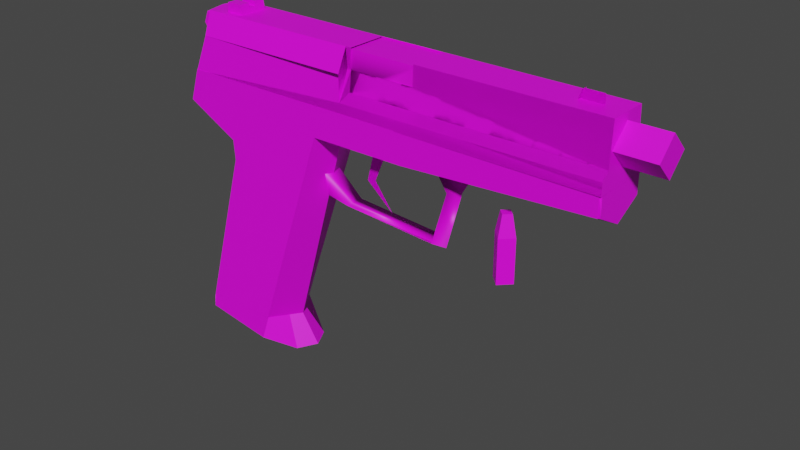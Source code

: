 # Source: USP.blend  (saved by Blender 3.5.10; exported with 4.5.12 LTS)
import bpy
from mathutils import Matrix  # noqa: F401  (used for matrix-valued properties, if any)

bpy.ops.wm.read_factory_settings(use_empty=True)
scene = bpy.context.scene
scene.name = 'Scene'

# ---- collections
col_collection = bpy.data.collections.new('Collection'); scene.collection.children.link(col_collection)

# ---- images (referenced by path relative to the original .blend; pixels are not part of the script)
import os
ASSET_DIR = os.environ.get("B2B_ASSET_DIR", "")  # directory of the original .blend (textures are referenced by path, not embedded)
HERE = os.path.dirname(os.path.abspath(__file__))  # packed textures are extracted next to this script under _unpacked/

def load_image(name, relpath, width, height, colorspace="sRGB"):
    """Load a texture the original file referenced (path relative to the .blend, or extracted next to this script)."""
    p = next((c for c in (os.path.join(HERE, relpath), os.path.join(ASSET_DIR, relpath)) if relpath and os.path.exists(c)), "")
    if p:
        img = bpy.data.images.load(p, check_existing=True)
        img.name = name
    else:  # same state as the original file: an image datablock whose file is absent (Cycles renders it pink)
        img = bpy.data.images.new(name, width, height)
        img.source = "FILE"
        img.filepath = "//" + (relpath or name)
    img.colorspace_settings.name = colorspace
    return img
img_usp_text_jpg_001 = load_image('USP_Text.jpg.001', 'USP_Text.jpg', 1024, 1024, 'sRGB')
img_9mm_jpg = load_image('9mm.jpg', '9mm.jpg', 1024, 1024, 'sRGB')
img_usp_mag_text_jpg_001 = load_image('USP_mag_Text.jpg.001', 'USP_mag_Text.jpg', 1024, 1024, 'sRGB')

# ---- materials (node trees are filled in below, after node groups)
mat_material_020 = bpy.data.materials.new('Material.020')
mat_material_020.use_transparent_shadow = False
mat_material_020.roughness = 0.5
mat_material_019 = bpy.data.materials.new('Material.019')
mat_material_019.use_transparent_shadow = False
mat_material_019.roughness = 0.5
mat_material_026 = bpy.data.materials.new('Material.026')
mat_material_026.use_transparent_shadow = False
mat_material_026.roughness = 0.5
mat_material_027 = bpy.data.materials.new('Material.027')
mat_material_027.use_transparent_shadow = False
mat_material_027.roughness = 0.5

# ---- material node trees
mat_material_020.use_nodes = True; mat_material_020.node_tree.nodes.clear()
_N = mat_material_020.node_tree.nodes; _L = mat_material_020.node_tree.links
n0 = _N.new('ShaderNodeBsdfPrincipled'); n0.name = 'Principled BSDF'; n0.location = (10, 300)
n0.distribution = 'GGX'
n0.subsurface_method = 'RANDOM_WALK_SKIN'
n0.inputs[3].default_value = 1.45
n0.inputs[27].default_value = (0.0, 0.0, 0.0, 1.0)
n0.inputs[28].default_value = 1.0
n1 = _N.new('ShaderNodeOutputMaterial'); n1.name = 'Material Output'; n1.location = (300, 300)
n2 = _N.new('ShaderNodeNormalMap'); n2.name = 'Normal Map'; n2.location = (-300, -300)
n2.label = 'Normal/Map'
n2.inputs[0].default_value = 0.0
n3 = _N.new('ShaderNodeTexImage'); n3.name = 'Image Texture'; n3.location = (-300, 600)
n3.image = img_usp_text_jpg_001
_L.new(n0.outputs[0], n1.inputs[0])
_L.new(n2.outputs[0], n0.inputs[5])
_L.new(n3.outputs[0], n0.inputs[0])
n1.is_active_output = True
mat_material_019.use_nodes = True; mat_material_019.node_tree.nodes.clear()
_N = mat_material_019.node_tree.nodes; _L = mat_material_019.node_tree.links
n0 = _N.new('ShaderNodeBsdfPrincipled'); n0.name = 'Principled BSDF'; n0.location = (10, 300)
n0.distribution = 'GGX'
n0.subsurface_method = 'RANDOM_WALK_SKIN'
n0.inputs[3].default_value = 1.45
n0.inputs[27].default_value = (0.0, 0.0, 0.0, 1.0)
n0.inputs[28].default_value = 1.0
n1 = _N.new('ShaderNodeOutputMaterial'); n1.name = 'Material Output'; n1.location = (300, 300)
n2 = _N.new('ShaderNodeNormalMap'); n2.name = 'Normal Map'; n2.location = (-300, -300)
n2.label = 'Normal/Map'
n2.inputs[0].default_value = 0.0
n3 = _N.new('ShaderNodeTexImage'); n3.name = 'Image Texture'; n3.location = (-300, 600)
n3.image = img_9mm_jpg
_L.new(n0.outputs[0], n1.inputs[0])
_L.new(n2.outputs[0], n0.inputs[5])
_L.new(n3.outputs[0], n0.inputs[0])
n1.is_active_output = True
mat_material_026.use_nodes = True; mat_material_026.node_tree.nodes.clear()
_N = mat_material_026.node_tree.nodes; _L = mat_material_026.node_tree.links
n0 = _N.new('ShaderNodeBsdfPrincipled'); n0.name = 'Principled BSDF'; n0.location = (10, 300)
n0.distribution = 'GGX'
n0.subsurface_method = 'RANDOM_WALK_SKIN'
n0.inputs[3].default_value = 1.45
n0.inputs[27].default_value = (0.0, 0.0, 0.0, 1.0)
n0.inputs[28].default_value = 1.0
n1 = _N.new('ShaderNodeOutputMaterial'); n1.name = 'Material Output'; n1.location = (300, 300)
n2 = _N.new('ShaderNodeNormalMap'); n2.name = 'Normal Map'; n2.location = (-300, -300)
n2.label = 'Normal/Map'
n2.inputs[0].default_value = 0.0
n3 = _N.new('ShaderNodeTexImage'); n3.name = 'Image Texture'; n3.location = (-300, 600)
n3.image = img_usp_text_jpg_001
_L.new(n0.outputs[0], n1.inputs[0])
_L.new(n2.outputs[0], n0.inputs[5])
_L.new(n3.outputs[0], n0.inputs[0])
n1.is_active_output = True
mat_material_027.use_nodes = True; mat_material_027.node_tree.nodes.clear()
_N = mat_material_027.node_tree.nodes; _L = mat_material_027.node_tree.links
n0 = _N.new('ShaderNodeBsdfPrincipled'); n0.name = 'Principled BSDF'; n0.location = (10, 300)
n0.distribution = 'GGX'
n0.subsurface_method = 'RANDOM_WALK_SKIN'
n0.inputs[3].default_value = 1.45
n0.inputs[27].default_value = (0.0, 0.0, 0.0, 1.0)
n0.inputs[28].default_value = 1.0
n1 = _N.new('ShaderNodeOutputMaterial'); n1.name = 'Material Output'; n1.location = (300, 300)
n2 = _N.new('ShaderNodeNormalMap'); n2.name = 'Normal Map'; n2.location = (-300, -300)
n2.label = 'Normal/Map'
n2.inputs[0].default_value = 0.0
n3 = _N.new('ShaderNodeTexImage'); n3.name = 'Image Texture'; n3.location = (-300, 600)
n3.image = img_usp_mag_text_jpg_001
_L.new(n0.outputs[0], n1.inputs[0])
_L.new(n2.outputs[0], n0.inputs[5])
_L.new(n3.outputs[0], n0.inputs[0])
n1.is_active_output = True

# ---- world
world_world = bpy.data.worlds.new('World'); scene.world = world_world
world_world.use_nodes = True; world_world.node_tree.nodes.clear()
_N = world_world.node_tree.nodes; _L = world_world.node_tree.links
n0 = _N.new('ShaderNodeOutputWorld'); n0.name = 'World Output'; n0.location = (300, 300)
n1 = _N.new('ShaderNodeBackground'); n1.name = 'Background'; n1.location = (10, 300)
n1.inputs[0].default_value = (0.05088, 0.05088, 0.05088, 1.0)
_L.new(n1.outputs[0], n0.inputs[0])
n0.is_active_output = True
world_world.color = (0.05088, 0.05088, 0.05088)
world_world.use_sun_shadow = False
world_world.sun_shadow_jitter_overblur = 0.0

# ---- meshes
me_cube_001 = bpy.data.meshes.new('Cube.001')
me_cube_001.from_pydata([(-0.9044, -0.1265, -0.9862), (-0.7139, -0.1265, -0.209), (0.9343, -0.117, -0.03229), (0.9343, -0.1167, 0.04785), (-0.9221, 0.0, -0.6221), (-0.8024, 0.0, -0.209), (0.9343, 0.0, -0.0941), (-0.2629, -0.1265, -0.07811), (-0.1861, -0.1265, 0.04785), (-0.1861, 0.0, 0.04785), (-0.2415, 0.0, -0.1138), (-0.4538, -0.1265, 0.04785), (-0.4925, 0.0, -0.9855), (-0.5779, -0.1265, -0.9862), (-0.4538, 0.0, 0.04785), (-0.9425, -0.1265, -0.09038), (-1.009, 0.0, -0.9862), (0.175, 0.0, 0.04785), (-0.9747, 0.0, -0.1111), (0.1468, -0.1232, -0.07644), (-0.9256, 0.0, 0.04785), (-0.8964, -0.1277, 0.04797), (-0.5827, 0.0, -0.9862), (-0.7079, -0.1265, -0.2921), (-0.7838, 0.0, -0.2913), (0.175, -0.1233, 0.04785), (0.1375, 0.0, -0.1074), (-0.1829, -0.04093, -0.366), (0.2283, -0.04093, -0.3907), (-0.2016, 0.0, -0.393), (0.2657, 0.0, -0.4135), (0.2928, -0.04093, -0.1701), (0.3316, 0.0, -0.1705), (0.2396, -0.04093, -0.08876), (0.3721, 0.0, -0.1034), (-0.3021, -0.04093, -0.2591), (-0.3191, 0.0, -0.3756), (-0.9044, 0.0, -0.9862), (-1.009, 0.0, -0.9862), (-0.9126, -0.1265, -1.037), (-0.9995, 0.0, -1.037), (-0.9126, 0.0, -1.037), (0.1862, -0.07807, 0.1829), (1.101, -0.07807, 0.1829), (0.1862, 0.0, 0.1053), (0.1862, 0.0, 0.2606), (1.101, 0.0, 0.1053), (1.101, 0.0, 0.2606), (-0.1466, -0.09343, 0.04969), (-0.1099, -0.08059, 0.2844), (0.1863, -0.09054, 0.04969), (0.1863, -0.08039, 0.2829), (-0.1279, -0.08417, 0.1342), (-0.9044, 0.1265, -0.9862), (-0.7139, 0.1265, -0.209), (0.9343, 0.117, -0.03229), (0.9343, 0.1167, 0.04785), (-0.2629, 0.1265, -0.07811), (-0.1861, 0.1265, 0.04785), (-0.4538, 0.1265, 0.04785), (-0.5779, 0.1265, -0.9862), (-0.9425, 0.1265, -0.09038), (0.1468, 0.1232, -0.07644), (-0.8964, 0.1277, 0.04797), (-0.7079, 0.1265, -0.2921), (0.175, 0.1233, 0.04785), (-0.1829, 0.04093, -0.366), (0.2283, 0.04093, -0.3907), (0.2928, 0.04093, -0.1701), (0.2396, 0.04093, -0.08876), (-0.3021, 0.04093, -0.2591), (-0.9126, 0.1265, -1.037), (0.1862, 0.07807, 0.1829), (1.101, 0.07807, 0.1829), (-0.1466, 0.09343, 0.04969), (-0.1099, 0.08129, 0.2844), (0.1863, 0.09054, 0.04969), (0.1863, 0.08039, 0.2829), (-0.1279, 0.08417, 0.1342)], [], [(13, 7, 23, 0), (26, 6, 2, 19), (18, 5, 1, 15), (0, 23, 24, 4), (17, 9, 8, 25), (12, 10, 7, 13), (19, 25, 8, 7), (22, 12, 13), (9, 14, 11, 8), (1, 23, 7), (4, 16, 0), (20, 18, 15, 21), (21, 15, 1, 7, 8), (24, 23, 1, 5), (14, 20, 21, 11), (2, 3, 25, 19), (10, 26, 19, 7), (27, 29, 30, 28), (30, 32, 31, 28), (32, 34, 33, 31), (27, 35, 36, 29), (16, 0, 38), (38, 40, 39, 0), (39, 0, 37, 41), (39, 40, 41), (44, 46, 43, 42), (47, 45, 42, 43), (50, 51, 49, 52, 48), (51, 50, 76, 77), (60, 53, 64, 57), (26, 62, 55, 6), (18, 61, 54, 5), (53, 4, 24, 64), (17, 65, 58, 9), (12, 60, 57, 10), (62, 57, 58, 65), (22, 60, 12), (9, 58, 59, 14), (54, 57, 64), (4, 53, 16), (20, 63, 61, 18), (63, 58, 57, 54, 61), (24, 5, 54, 64), (14, 59, 63, 20), (55, 62, 65, 56), (10, 57, 62, 26), (66, 67, 30, 29), (30, 67, 68, 32), (32, 68, 69, 34), (66, 29, 36, 70), (16, 38, 53), (38, 53, 71, 40), (71, 41, 37, 53), (71, 41, 40), (44, 72, 73, 46), (47, 73, 72, 45), (76, 74, 78, 75, 77), (52, 48, 74, 78), (52, 49, 75, 78), (51, 77, 75, 49), (43, 46, 73, 47), (31, 33, 69, 68), (28, 31, 68, 67), (66, 27, 28, 30, 67), (35, 27, 66, 70)])
me_cube_001.polygons.foreach_set('use_smooth', [True] * 65)
_k = set([(0, 4), (0, 23), (1, 5), (1, 15), (1, 23), (2, 19), (4, 16), (4, 24), (4, 53), (5, 18), (5, 24), (5, 54), (6, 26), (7, 10), (7, 13), (7, 19), (8, 9), (8, 25), (10, 12), (10, 26), (10, 57), (12, 13), (12, 60), (15, 18), (15, 21), (18, 20), (18, 61), (19, 25), (19, 26), (20, 21), (20, 63), (23, 24), (24, 64), (26, 62), (27, 29), (29, 30), (29, 36), (29, 66), (30, 32), (31, 32), (32, 34), (32, 68), (38, 40), (39, 40), (40, 71), (42, 43), (43, 46), (43, 47), (44, 46), (45, 47), (46, 73), (47, 73), (49, 51), (49, 52), (49, 75), (50, 51), (51, 77), (53, 64), (54, 61), (54, 64), (55, 62), (57, 58), (57, 60), (57, 62), (58, 65), (61, 63), (72, 73), (75, 77), (75, 78), (76, 77)])
me_cube_001.attributes.new('sharp_edge', 'BOOLEAN', 'EDGE').data.foreach_set('value', [ (min(e.vertices), max(e.vertices)) in _k for e in me_cube_001.edges])
_uv = me_cube_001.uv_layers.new(name='UVMap')
_uv.uv.foreach_set('vector', [0.2423, 0.1041, 0.3947, 0.7272, 0.1795, 0.5804, 0.08436, 0.1041, 0.5884, 0.7071, 0.9629, 0.7163, 0.9629, 0.7587, 0.5929, 0.7284, 0.05034, 0.7046, 0.1337, 0.6375, 0.1765, 0.6375, 0.06595, 0.7188, 0.08436, 0.1041, 0.1795, 0.5804, 0.1427, 0.581, 0.07582, 0.354, 0.6066, 0.8137, 0.4319, 0.8137, 0.4319, 0.8137, 0.6066, 0.8137, 0.2726, 0.1046, 0.4051, 0.7028, 0.3947, 0.7272, 0.2423, 0.1041, 0.5929, 0.7284, 0.6066, 0.8137, 0.4319, 0.8137, 0.3947, 0.7272, 0.24, 0.1041, 0.2837, 0.1046, 0.2423, 0.1041, 0.4319, 0.8137, 0.3024, 0.8137, 0.3024, 0.8137, 0.4319, 0.8137, 0.1765, 0.6375, 0.1795, 0.5804, 0.3947, 0.7272, 0.07582, 0.354, 0.03368, 0.1041, 0.08436, 0.1041, 0.0741, 0.8137, 0.05034, 0.7046, 0.06595, 0.7188, 0.08822, 0.8138, 0.08822, 0.8138, 0.06595, 0.7188, 0.1765, 0.6375, 0.3947, 0.7272, 0.4319, 0.8137, 0.1427, 0.581, 0.1795, 0.5804, 0.1765, 0.6375, 0.1337, 0.6375, 0.3024, 0.8137, 0.0741, 0.8137, 0.08822, 0.8138, 0.3024, 0.8137, 0.9629, 0.7587, 0.9629, 0.8137, 0.6066, 0.8137, 0.5929, 0.7284, 0.4051, 0.7028, 0.5884, 0.7071, 0.5929, 0.7284, 0.3947, 0.7272, 0.6404, 0.5334, 0.6451, 0.5265, 0.6682, 0.6524, 0.663, 0.6496, 0.6394, 0.4971, 0.6764, 0.6638, 0.6636, 0.6641, 0.6323, 0.5127, 0.6764, 0.6638, 0.7019, 0.7099, 0.6378, 0.7071, 0.6636, 0.6641, 0.6488, 0.5294, 0.6724, 0.6143, 0.6491, 0.5951, 0.6361, 0.534, 0.03368, 0.1041, 0.08436, 0.1041, 0.03368, 0.1041, 0.03368, 0.1041, 0.03838, 0.06893, 0.08041, 0.06893, 0.08436, 0.1041, 0.08041, 0.06893, 0.08436, 0.1041, 0.08436, 0.1041, 0.08041, 0.06893, 0.08041, 0.06893, 0.03838, 0.06893, 0.08041, 0.06893, 0.5532, 0.2236, 0.9384, 0.2236, 0.9384, 0.2769, 0.5532, 0.2769, 0.9384, 0.3303, 0.5532, 0.3303, 0.5532, 0.2769, 0.9384, 0.2769, 0.5526, 0.1855, 0.5526, 0.3455, 0.4375, 0.3466, 0.4288, 0.2435, 0.4197, 0.1855, 0.5526, 0.3455, 0.5526, 0.1855, 0.5526, 0.1855, 0.5526, 0.3455, 0.2423, 0.1041, 0.08436, 0.1041, 0.1795, 0.5804, 0.3947, 0.7272, 0.5884, 0.7071, 0.5929, 0.7284, 0.9629, 0.7587, 0.9629, 0.7163, 0.05034, 0.7046, 0.06595, 0.7188, 0.1765, 0.6375, 0.1337, 0.6375, 0.08436, 0.1041, 0.07582, 0.354, 0.1427, 0.581, 0.1795, 0.5804, 0.6066, 0.8137, 0.6066, 0.8137, 0.4319, 0.8137, 0.4319, 0.8137, 0.2726, 0.1046, 0.2423, 0.1041, 0.3947, 0.7272, 0.4051, 0.7028, 0.5929, 0.7284, 0.3947, 0.7272, 0.4319, 0.8137, 0.6066, 0.8137, 0.24, 0.1041, 0.2423, 0.1041, 0.2837, 0.1046, 0.4319, 0.8137, 0.4319, 0.8137, 0.3024, 0.8137, 0.3024, 0.8137, 0.1765, 0.6375, 0.3947, 0.7272, 0.1795, 0.5804, 0.07582, 0.354, 0.08436, 0.1041, 0.03368, 0.1041, 0.0741, 0.8137, 0.08822, 0.8138, 0.06595, 0.7188, 0.05034, 0.7046, 0.08822, 0.8138, 0.4319, 0.8137, 0.3947, 0.7272, 0.1765, 0.6375, 0.06595, 0.7188, 0.1427, 0.581, 0.1337, 0.6375, 0.1765, 0.6375, 0.1795, 0.5804, 0.3024, 0.8137, 0.3024, 0.8137, 0.08822, 0.8138, 0.0741, 0.8137, 0.9629, 0.7587, 0.5929, 0.7284, 0.6066, 0.8137, 0.9629, 0.8137, 0.4051, 0.7028, 0.3947, 0.7272, 0.5929, 0.7284, 0.5884, 0.7071, 0.6404, 0.5334, 0.663, 0.6496, 0.6682, 0.6524, 0.6451, 0.5265, 0.6394, 0.4971, 0.6323, 0.5127, 0.6636, 0.6641, 0.6764, 0.6638, 0.6764, 0.6638, 0.6636, 0.6641, 0.6378, 0.7071, 0.7019, 0.7099, 0.6488, 0.5294, 0.6361, 0.534, 0.6491, 0.5951, 0.6724, 0.6143, 0.03368, 0.1041, 0.03368, 0.1041, 0.08436, 0.1041, 0.03368, 0.1041, 0.08436, 0.1041, 0.08041, 0.06893, 0.03838, 0.06893, 0.08041, 0.06893, 0.08041, 0.06893, 0.08436, 0.1041, 0.08436, 0.1041, 0.08041, 0.06893, 0.08041, 0.06893, 0.03838, 0.06893, 0.5532, 0.2236, 0.5532, 0.2769, 0.9384, 0.2769, 0.9384, 0.2236, 0.9384, 0.3303, 0.9384, 0.2769, 0.5532, 0.2769, 0.5532, 0.3303, 0.5526, 0.1855, 0.4197, 0.1855, 0.4288, 0.2435, 0.4375, 0.3466, 0.5526, 0.3455, 0.4288, 0.2435, 0.4197, 0.1855, 0.4197, 0.1855, 0.4288, 0.2435, 0.9075, 0.4295, 0.9083, 0.6569, 0.7497, 0.6569, 0.7505, 0.4295, 0.5526, 0.3455, 0.5526, 0.3455, 0.4375, 0.3466, 0.4375, 0.3466, 0.7488, 0.553, 0.8252, 0.4452, 0.9016, 0.553, 0.8252, 0.6608, 0.6636, 0.6641, 0.6378, 0.7071, 0.6378, 0.7071, 0.6636, 0.6641, 0.6323, 0.5127, 0.6636, 0.6641, 0.6636, 0.6641, 0.6323, 0.5127, 0.6404, 0.5334, 0.6404, 0.5334, 0.663, 0.6496, 0.6682, 0.6524, 0.663, 0.6496, 0.6724, 0.6143, 0.6404, 0.5334, 0.6488, 0.5294, 0.6724, 0.6143])
me_cube_001.materials.append(mat_material_020)
me_cube_001.update()
me_cube_001.normals_split_custom_set([tuple(v) for v in zip(*[iter([0.0, -1.0, 1.984e-08, 0.002071, -1.0, 0.001259, 0.0, -1.0, -5.354e-08, 0.0, -1.0, 1.984e-08, 0.03525, -0.359, -0.9327, 0.03525, -0.359, -0.9327, 0.03525, -0.359, -0.9327, 0.03525, -0.359, -0.9327, -0.4551, -0.2865, -0.8431, -0.4551, -0.2865, -0.8431, -0.4551, -0.2865, -0.8431, -0.4551, -0.2865, -0.8431, -0.7422, -0.6247, 0.2425, -0.7422, -0.6247, 0.2425, -0.7422, -0.6247, 0.2425, -0.7422, -0.6247, 0.2425, -2.42e-09, 0.0, 1.0, -1.21e-09, 0.0, 1.0, -4.84e-09, 0.0, 1.0, -4.84e-09, 0.0, 1.0, 0.8709, -0.406, -0.277, 0.8709, -0.406, -0.277, 0.8709, -0.406, -0.277, 0.8709, -0.406, -0.277, 0.008277, -1.0, -0.003913, 0.008277, -1.0, -0.003913, 0.001761, -1.0, -0.003532, 0.002071, -1.0, 0.001259, 0.007811, 0.0, -1.0, 0.007811, 0.0, -1.0, 0.007811, 0.0003023, -1.0, -1.21e-09, 0.0, 1.0, 6.504e-05, 0.0, 1.0, 6.51e-05, 0.0002429, 1.0, 0.0, 0.0, 1.0, 4.364e-05, -1.0, -0.0002387, 0.0, -1.0, -5.354e-08, 0.002071, -1.0, 0.001259, -0.7573, -0.6274, 0.1812, -0.7573, -0.6274, 0.1812, -0.7573, -0.6274, 0.1812, -0.9332, -0.2012, 0.2978, -0.9332, -0.2012, 0.2978, -0.9332, -0.2012, 0.2978, -0.9332, -0.2012, 0.2978, 0.0006336, -1.0, -0.003467, 0.0006336, -1.0, -0.003467, 4.364e-05, -1.0, -0.0002387, 0.002071, -1.0, 0.001259, 0.001761, -1.0, -0.003532, -0.832, -0.5407, -0.1237, -0.832, -0.5407, -0.1237, -0.832, -0.5407, -0.1237, -0.832, -0.5407, -0.1237, 6.504e-05, 0.0, 1.0, 0.0001301, 0.0, 1.0, 0.0001301, 0.0004854, 1.0, 6.51e-05, 0.0002429, 1.0, 0.008255, -1.0, -0.0002174, 0.008255, -1.0, -0.0002174, 0.008255, -1.0, -0.0002174, 0.008255, -1.0, -0.0002174, 0.01087, -0.2585, -0.9659, 0.01087, -0.2585, -0.9659, 0.01087, -0.2585, -0.9659, 0.01087, -0.2585, -0.9659, 0.2821, -0.9476, 0.1499, -0.04415, -0.512, -0.8579, -0.04415, -0.512, -0.8579, 0.07432, -0.9626, 0.2606, 0.6898, -0.6975, -0.194, 0.6898, -0.6975, -0.194, -0.2395, -0.9463, -0.2172, -0.2305, -0.97, 0.07795, 0.4334, -0.9004, 0.03732, 0.4334, -0.9004, 0.03732, -0.6174, -0.5558, -0.5566, -0.2395, -0.9463, -0.2172, 0.2821, -0.9476, 0.1499, 0.5799, -0.632, 0.514, -0.2304, -0.8687, -0.4385, -0.2304, -0.8687, -0.4385, 0.0, 0.0, 1.0, 0.0, 0.0, 1.0, 0.0, 0.0, 1.0, -0.797, -0.6039, -0.01199, -0.797, -0.6039, -0.01199, -0.797, -0.6039, -0.01199, -0.797, -0.6039, -0.01199, -0.9875, 0.0, 0.1576, -0.9875, 0.0, 0.1576, -0.9875, 0.0, 0.1576, -0.9875, 0.0, 0.1576, 0.0, 0.0, -1.0, 0.0, 0.0, -1.0, 0.0, 0.0, -1.0, 0.0, -0.7053, -0.7089, 0.0, -0.7053, -0.7089, 0.0, -0.7053, -0.7089, 0.0, -0.7053, -0.7089, 0.0, -0.7053, 0.7089, 0.0, -0.7053, 0.7089, 0.0, -0.7053, 0.7089, 0.0, -0.7053, 0.7089, -0.002375, -0.9988, 0.04981, -0.002375, -0.9988, 0.04981, -0.002375, -0.9988, 0.04981, -0.002375, -0.9988, 0.04981, -0.002375, -0.9988, 0.04981, 1.0, 0.0, 0.0, 1.0, 0.0, 0.0, 1.0, 0.0, 0.0, 1.0, 0.0, 0.0, 0.0, 1.0, 2.645e-08, 0.0, 1.0, 2.645e-08, 0.0, 1.0, -4.92e-08, 7.416e-05, 1.0, -0.000406, 0.03525, 0.359, -0.9327, 0.03525, 0.359, -0.9327, 0.03525, 0.359, -0.9327, 0.03525, 0.359, -0.9327, -0.4551, 0.2865, -0.8431, -0.4551, 0.2865, -0.8431, -0.4551, 0.2865, -0.8431, -0.4551, 0.2865, -0.8431, -0.7422, 0.6247, 0.2425, -0.7422, 0.6247, 0.2425, -0.7422, 0.6247, 0.2425, -0.7422, 0.6247, 0.2425, -2.42e-09, 0.0, 1.0, 0.0, 0.0, 1.0, 0.0, 0.0, 1.0, -1.21e-09, 0.0, 1.0, 0.8709, 0.406, -0.277, 0.8709, 0.406, -0.277, 0.8709, 0.406, -0.277, 0.8709, 0.406, -0.277, 0.008257, 1.0, -0.0005946, 0.008277, 1.0, -0.003913, 0.008277, 1.0, -0.003913, 0.008275, 1.0, -0.003625, 0.007811, 0.0, -1.0, 0.007811, -0.0003023, -1.0, 0.007811, 0.0, -1.0, -1.21e-09, 0.0, 1.0, 0.0, 0.0, 1.0, 6.51e-05, -0.0002429, 1.0, 6.504e-05, 0.0, 1.0, 4.362e-05, 1.0, -0.0002387, 7.416e-05, 1.0, -0.000406, 0.0, 1.0, -4.92e-08, -0.7573, 0.6274, 0.1812, -0.7573, 0.6274, 0.1812, -0.7573, 0.6274, 0.1812, -0.9332, 0.2012, 0.2978, -0.9332, 0.2012, 0.2978, -0.9332, 0.2012, 0.2978, -0.9332, 0.2012, 0.2978, 0.0006336, 1.0, -0.003467, 0.0006336, 1.0, -0.003467, 7.416e-05, 1.0, -0.000406, 4.362e-05, 1.0, -0.0002387, 0.0006336, 1.0, -0.003467, -0.832, 0.5407, -0.1237, -0.832, 0.5407, -0.1237, -0.832, 0.5407, -0.1237, -0.832, 0.5407, -0.1237, 6.504e-05, 0.0, 1.0, 6.51e-05, -0.0002429, 1.0, 0.0001301, -0.0004854, 1.0, 0.0001301, 0.0, 1.0, 0.008255, 1.0, -0.0002174, 0.008257, 1.0, -0.0005946, 0.008275, 1.0, -0.003625, 0.008255, 1.0, -0.0002174, 0.01087, 0.2585, -0.9659, 0.01087, 0.2585, -0.9659, 0.01087, 0.2585, -0.9659, 0.01087, 0.2585, -0.9659, 0.2821, 0.9476, 0.1499, 0.07432, 0.9626, 0.2606, -0.04415, 0.512, -0.8579, -0.04415, 0.512, -0.8579, 0.6898, 0.6975, -0.194, -0.2305, 0.97, 0.07795, -0.2395, 0.9463, -0.2172, 0.6898, 0.6975, -0.194, 0.4334, 0.9004, 0.03732, -0.2395, 0.9463, -0.2172, -0.6174, 0.5558, -0.5566, 0.4334, 0.9004, 0.03732, 0.2821, 0.9476, 0.1499, -0.2304, 0.8687, -0.4385, -0.2304, 0.8687, -0.4385, 0.5799, 0.632, 0.514, 0.0, 0.0, 1.0, 0.0, 0.0, 1.0, 0.0, 0.0, 1.0, -0.797, 0.6039, -0.01199, -0.797, 0.6039, -0.01199, -0.797, 0.6039, -0.01199, -0.797, 0.6039, -0.01199, -0.9875, 0.0, 0.1576, -0.9875, 0.0, 0.1576, -0.9875, 0.0, 0.1576, -0.9875, 0.0, 0.1576, 0.0, 0.0, -1.0, 0.0, 0.0, -1.0, 0.0, 0.0, -1.0, 0.0, 0.7053, -0.7089, 0.0, 0.7053, -0.7089, 0.0, 0.7053, -0.7089, 0.0, 0.7053, -0.7089, 0.0, 0.7053, 0.7089, 0.0, 0.7053, 0.7089, 0.0, 0.7053, 0.7089, 0.0, 0.7053, 0.7089, -0.001659, 0.9988, 0.0483, -0.001659, 0.9988, 0.0483, -0.001659, 0.9988, 0.0483, -0.001659, 0.9988, 0.0483, -0.001659, 0.9988, 0.0483, 0.9766, 0.0, -0.2151, 0.9766, 0.0, -0.2151, 0.9766, 0.0, -0.2151, 0.9766, 0.0, -0.2151, -0.9929, 0.0, 0.1191, -0.9929, 0.0, 0.1191, -0.9929, 0.0, 0.1191, -0.9929, 0.0, 0.1191, 0.00515, 0.0, 1.0, 0.00515, 0.0, 1.0, 0.00515, 0.0, 1.0, 0.00515, 0.0, 1.0, 1.0, 0.0, 0.0, 1.0, 0.0, 0.0, 1.0, 0.0, 0.0, 1.0, 0.0, 0.0, -0.2395, -0.9463, -0.2172, -0.6174, -0.5558, -0.5566, -0.6174, 0.5558, -0.5566, -0.2395, 0.9463, -0.2172, -0.2305, -0.97, 0.07795, -0.2395, -0.9463, -0.2172, -0.2395, 0.9463, -0.2172, -0.2305, 0.97, 0.07795, 0.2821, 0.9476, 0.1499, 0.2821, -0.9476, 0.1499, 0.07432, -0.9626, 0.2606, 0.08368, 0.0, 0.9965, 0.07432, 0.9626, 0.2606, 0.5799, -0.632, 0.514, 0.2821, -0.9476, 0.1499, 0.2821, 0.9476, 0.1499, 0.5799, 0.632, 0.514])] * 3)])
me_cube_002 = bpy.data.meshes.new('Cube.002')
me_cube_002.from_pydata([(-0.9944, -0.1267, 1.495), (-0.9288, -0.1267, 1.648), (-0.2111, -0.08976, 1.573), (0.8447, -0.1214, 1.545), (0.8447, -0.1214, 1.495), (0.8447, -0.08984, 1.573), (-0.9382, -0.08703, 1.74), (0.8447, -0.08162, 1.74), (-1.024, 0.0, 1.495), (-0.9588, 0.0, 1.74), (0.8447, 0.0, 1.495), (0.8447, 0.0, 1.74), (-0.2301, -0.1246, 1.539), (-0.2301, -0.1265, 1.648), (-0.2295, -0.08488, 1.74), (0.07546, -0.08395, 1.74), (-0.2048, 0.0, 1.74), (-0.2049, -0.08479, 1.74), (0.8455, 0.0, 1.357), (0.8451, -0.1141, 1.419), (0.8451, -0.1144, 1.495), (0.8318, 0.0, 1.357), (0.8313, -0.1141, 1.418), (0.8313, -0.1144, 1.495), (0.8451, -0.1144, 1.495), (0.8451, -0.1141, 1.419), (0.8455, 0.0, 1.357), (0.6757, 0.0, 1.74), (0.7648, 0.0, 1.74), (0.6872, 0.0, 1.777), (0.764, 0.0, 1.777), (0.6756, -0.0142, 1.74), (0.6872, -0.0142, 1.777), (0.6756, 0.01333, 1.74), (0.6872, 0.01333, 1.777), (-0.9944, 0.1267, 1.495), (-0.9288, 0.1267, 1.648), (-0.2111, 0.08976, 1.573), (0.8447, 0.1214, 1.545), (0.8447, 0.1214, 1.495), (0.8447, 0.08984, 1.573), (-0.9382, 0.08703, 1.74), (0.8447, 0.08162, 1.74), (-0.2301, 0.1246, 1.539), (-0.2301, 0.1265, 1.648), (-0.2295, 0.08488, 1.74), (0.07546, 0.08395, 1.74), (-0.2049, 0.08479, 1.74), (0.8451, 0.1141, 1.419), (0.8451, 0.1144, 1.495), (0.8313, 0.1141, 1.418), (0.8313, 0.1144, 1.495), (0.8451, 0.1144, 1.495), (0.8451, 0.1141, 1.419), (0.6756, 0.0142, 1.74), (0.6872, 0.0142, 1.777), (0.6756, -0.01333, 1.74), (0.6872, -0.01333, 1.777), (-0.8637, -0.06001, 1.738), (-0.8585, -0.06001, 1.779), (-0.8637, 0.05997, 1.738), (-0.8585, 0.05997, 1.779), (-0.8585, -0.01485, 1.779), (-0.8585, 0.01415, 1.779), (-0.8609, -0.01464, 1.76), (-0.8609, 0.01395, 1.76), (-0.7842, -0.06001, 1.738), (-0.7921, -0.05988, 1.779), (-0.7849, 0.05997, 1.738), (-0.7921, 0.0601, 1.779), (-0.7923, -0.01459, 1.779), (-0.7923, 0.01442, 1.779), (-0.789, -0.01438, 1.76), (-0.789, 0.01421, 1.76), (-0.2045, -0.08723, 1.66), (0.07583, -0.08725, 1.66), (-0.9944, -0.1267, 1.495), (-0.9288, -0.1267, 1.648), (-0.2111, -0.08976, 1.573), (0.8447, -0.1214, 1.545), (0.8447, -0.1214, 1.495), (0.8447, -0.08984, 1.573), (-0.9382, -0.08703, 1.74), (0.8447, -0.08162, 1.74), (-0.2301, -0.1246, 1.539), (-0.2295, -0.08488, 1.74), (0.07546, -0.08395, 1.74), (-0.2049, -0.08479, 1.74), (-0.9944, 0.1267, 1.495), (-0.9288, 0.1267, 1.648), (-0.2111, 0.08976, 1.573), (0.8447, 0.1214, 1.545), (0.8447, 0.1214, 1.495), (0.8447, 0.08984, 1.573), (-0.9382, 0.08703, 1.74), (0.8447, 0.08162, 1.74), (-0.2301, 0.1246, 1.539), (-0.2295, 0.08488, 1.74), (0.07546, 0.08395, 1.74), (-0.2049, 0.08479, 1.74), (-0.2045, -0.08723, 1.66), (0.07583, -0.08725, 1.66), (-0.2111, -0.08976, 1.573), (0.8447, -0.1214, 1.545), (0.8447, -0.08984, 1.573), (-0.2301, -0.1246, 1.539), (-0.2111, 0.08976, 1.573), (0.8447, 0.1214, 1.545), (0.8447, 0.08984, 1.573), (-0.2301, 0.1246, 1.539), (0.6757, 0.0, 1.74), (0.7648, 0.0, 1.74), (0.6872, 0.0, 1.777), (0.764, 0.0, 1.777)], [], [(10, 11, 7, 5, 3, 4), (14, 2, 12, 13), (8, 10, 4, 0), (2, 12, 3, 5), (0, 1, 6, 9, 8), (1, 13, 14, 6), (7, 15, 75, 74, 17, 14, 6, 1, 0, 4, 3, 12, 2, 5), (17, 16, 9, 6, 14), (19, 20, 23, 22), (18, 19, 22, 21), (10, 24, 25, 26), (20, 24, 10), (10, 26, 18), (27, 28, 30, 29), (31, 32, 34, 33), (10, 39, 38, 40, 42, 11), (45, 44, 43, 37), (8, 35, 39, 10), (37, 40, 38, 43), (35, 8, 9, 41, 36), (36, 41, 45, 44), (42, 40, 37, 43, 38, 39, 35, 36, 41, 45, 47, 46), (47, 45, 41, 9, 16), (48, 50, 51, 49), (18, 21, 50, 48), (10, 26, 53, 52), (49, 10, 52), (54, 56, 57, 55), (11, 42, 46, 15, 7), (58, 59, 62, 64, 65, 63, 61, 60), (59, 58, 66, 67), (60, 61, 69, 68), (63, 65, 73, 71), (64, 62, 70, 72), (62, 59, 67, 70), (61, 63, 71, 69), (65, 64, 72, 73), (66, 68, 69, 71, 73, 72, 70, 67), (83, 81, 78, 84, 79, 80, 76, 77, 82, 85, 87, 100, 101, 86), (95, 98, 99, 97, 94, 89, 88, 92, 91, 96, 90, 93), (102, 104, 103, 105), (106, 109, 107, 108), (110, 112, 113, 111)])
me_cube_002.polygons.foreach_set('use_smooth', [True] * 43)
_k = set([(0, 1), (0, 4), (0, 8), (1, 6), (2, 5), (2, 12), (3, 4), (3, 5), (3, 12), (4, 10), (5, 7), (6, 9), (6, 14), (7, 11), (7, 15), (8, 9), (8, 35), (9, 41), (10, 24), (10, 39), (10, 52), (11, 42), (14, 17), (18, 21), (19, 22), (35, 36), (35, 39), (36, 41), (37, 40), (37, 43), (38, 39), (38, 40), (38, 43), (40, 42), (41, 45), (42, 46), (45, 47), (48, 50), (58, 59), (59, 62), (59, 67), (60, 61), (61, 63), (61, 69), (62, 64), (62, 70), (63, 65), (63, 71), (64, 65), (64, 72), (65, 73), (66, 67), (67, 70), (68, 69), (69, 71), (70, 72), (71, 73), (72, 73)])
me_cube_002.attributes.new('sharp_edge', 'BOOLEAN', 'EDGE').data.foreach_set('value', [ (min(e.vertices), max(e.vertices)) in _k for e in me_cube_002.edges])
_uv = me_cube_002.uv_layers.new(name='UVMap')
_uv.uv.foreach_set('vector', [0.6209, 0.8547, 0.7901, 0.8562, 0.79, 0.902, 0.6743, 0.9098, 0.6541, 0.9098, 0.6189, 0.9098, 0.4551, 0.9649, 0.4641, 0.8501, 0.4548, 0.8262, 0.4548, 0.9017, 0.06894, 0.7964, 0.977, 0.7964, 0.977, 0.7964, 0.08349, 0.7964, 0.4641, 0.8501, 0.4548, 0.8262, 0.977, 0.8307, 0.977, 0.8501, 0.08349, 0.7964, 0.1153, 0.9017, 0.1108, 0.9649, 0.1008, 0.9649, 0.06894, 0.7964, 0.1153, 0.9017, 0.4548, 0.9017, 0.4551, 0.9649, 0.1108, 0.9649, 0.977, 0.9649, 0.6033, 0.9649, 0.6086, 0.9095, 0.4677, 0.9099, 0.467, 0.9649, 0.4551, 0.9649, 0.1108, 0.9649, 0.1153, 0.9017, 0.08349, 0.7964, 0.977, 0.7964, 0.977, 0.8307, 0.4548, 0.8262, 0.4641, 0.8501, 0.977, 0.8501, 0.35, 0.9304, 0.3498, 0.9476, 0.2223, 0.953, 0.2228, 0.9341, 0.346, 0.9305, 0.3599, 0.8433, 0.4049, 0.8448, 0.404, 0.855, 0.3598, 0.8544, 0.3315, 0.8204, 0.3599, 0.8433, 0.3598, 0.8544, 0.3318, 0.8292, 0.7224, 0.8621, 0.7213, 0.9081, 0.6731, 0.9096, 0.6509, 0.8646, 0.0, 0.0, 0.0, 0.0, 0.0, 0.0, 0.0, 0.0, 0.0, 0.0, 0.0, 0.0, 0.7062, 0.8685, 0.7807, 0.8668, 0.7794, 0.9116, 0.7155, 0.9127, 0.7057, 0.8641, 0.7154, 0.9103, 0.7157, 0.9159, 0.7064, 0.8718, 0.6209, 0.8547, 0.6189, 0.9098, 0.6541, 0.9098, 0.6743, 0.9098, 0.79, 0.902, 0.7901, 0.8562, 0.4551, 0.9649, 0.4548, 0.9017, 0.4548, 0.8262, 0.4641, 0.8501, 0.06894, 0.7964, 0.08349, 0.7964, 0.977, 0.7964, 0.977, 0.7964, 0.4641, 0.8501, 0.977, 0.8501, 0.977, 0.8307, 0.4548, 0.8262, 0.08349, 0.7964, 0.06894, 0.7964, 0.1008, 0.9649, 0.1108, 0.9649, 0.1153, 0.9017, 0.1153, 0.9017, 0.1108, 0.9649, 0.4551, 0.9649, 0.4548, 0.9017, 0.977, 0.9649, 0.977, 0.8501, 0.4641, 0.8501, 0.4548, 0.8262, 0.977, 0.8307, 0.977, 0.7964, 0.08349, 0.7964, 0.1153, 0.9017, 0.1108, 0.9649, 0.4551, 0.9649, 0.467, 0.9649, 0.6033, 0.9649, 0.35, 0.9304, 0.346, 0.9305, 0.2228, 0.9341, 0.2223, 0.953, 0.3498, 0.9476, 0.3599, 0.8433, 0.3598, 0.8544, 0.404, 0.855, 0.4049, 0.8448, 0.3315, 0.8204, 0.3318, 0.8292, 0.3598, 0.8544, 0.3599, 0.8433, 0.7224, 0.8621, 0.6509, 0.8646, 0.6731, 0.9096, 0.7213, 0.9081, 0.0, 0.0, 0.0, 0.0, 0.0, 0.0, 0.7065, 0.8721, 0.7058, 0.8643, 0.7154, 0.9105, 0.7157, 0.9161, 0.4582, 0.9434, 0.4618, 0.9281, 0.3945, 0.9291, 0.3945, 0.9291, 0.4618, 0.9281, 0.3388, 0.8344, 0.3413, 0.8621, 0.3402, 0.8673, 0.3391, 0.8552, 0.3385, 0.8586, 0.3396, 0.8705, 0.3386, 0.8751, 0.3363, 0.8502, 0.3413, 0.8621, 0.3388, 0.8344, 0.376, 0.8365, 0.3724, 0.8634, 0.3363, 0.8502, 0.3386, 0.8751, 0.3665, 0.8761, 0.3695, 0.8519, 0.3396, 0.8705, 0.3385, 0.8586, 0.3699, 0.8599, 0.3685, 0.8715, 0.3391, 0.8552, 0.3402, 0.8673, 0.3699, 0.8684, 0.3713, 0.8565, 0.3402, 0.8673, 0.3413, 0.8621, 0.3724, 0.8634, 0.3699, 0.8684, 0.3386, 0.8751, 0.3396, 0.8705, 0.3685, 0.8715, 0.3665, 0.8761, 0.3385, 0.8586, 0.3391, 0.8552, 0.3713, 0.8565, 0.3699, 0.8599, 0.376, 0.8365, 0.3695, 0.8519, 0.3665, 0.8761, 0.3685, 0.8715, 0.3699, 0.8599, 0.3713, 0.8565, 0.3699, 0.8684, 0.3724, 0.8634, 0.977, 0.9649, 0.977, 0.8501, 0.4641, 0.8501, 0.4548, 0.8262, 0.977, 0.8307, 0.977, 0.7964, 0.08349, 0.7964, 0.1153, 0.9017, 0.1108, 0.9649, 0.4551, 0.9649, 0.467, 0.9649, 0.4677, 0.9099, 0.6086, 0.9095, 0.6033, 0.9649, 0.977, 0.9649, 0.6033, 0.9649, 0.467, 0.9649, 0.4551, 0.9649, 0.1108, 0.9649, 0.1153, 0.9017, 0.08349, 0.7964, 0.977, 0.7964, 0.977, 0.8307, 0.4548, 0.8262, 0.4641, 0.8501, 0.977, 0.8501, 0.4641, 0.8501, 0.977, 0.8501, 0.977, 0.8307, 0.4548, 0.8262, 0.4641, 0.8501, 0.4548, 0.8262, 0.977, 0.8307, 0.977, 0.8501, 0.7062, 0.8685, 0.7155, 0.9127, 0.7794, 0.9116, 0.7807, 0.8668])
me_cube_002.materials.append(mat_material_020)
me_cube_002.update()
me_cube_002.normals_split_custom_set([tuple(v) for v in zip(*[iter([1.0, -7.996e-08, 0.0, 1.0, -7.996e-08, 0.0, 1.0, 4.798e-07, 0.0, 1.0, 4.798e-07, 0.0, 1.0, 4.798e-07, 0.0, 1.0, 4.798e-07, 0.0, -0.9347, 0.3492, -0.06611, -0.9347, 0.3492, -0.06611, -0.9347, 0.3492, -0.06611, -0.9347, 0.3492, -0.06611, 5.061e-08, 0.0, -1.0, 5.061e-08, 0.0, -1.0, 3.644e-08, 0.0, -1.0, 3.644e-08, 0.0, -1.0, -0.001246, -0.6865, 0.7271, -0.001246, -0.6865, 0.7271, -0.001246, -0.6865, 0.7271, -0.001246, -0.6865, 0.7271, -0.9144, -0.3101, 0.2603, -0.9144, -0.3101, 0.2603, -0.9144, -0.3101, 0.2603, -0.9144, -0.3101, 0.2603, -0.9144, -0.3101, 0.2603, 0.001546, -0.9141, 0.4056, 0.001546, -0.9141, 0.4056, 0.001546, -0.9141, 0.4056, 0.001546, -0.9141, 0.4056, 0.01531, -0.9959, 0.08925, 0.01531, -0.9959, 0.08925, 0.01531, -0.9959, 0.08925, 0.01531, -0.9959, 0.08925, 0.01531, -0.9959, 0.08925, 0.01531, -0.9959, 0.08925, 0.01531, -0.9959, 0.08925, 0.01531, -0.9959, 0.08925, 0.01531, -0.9959, 0.08925, 0.01531, -0.9959, 0.08925, 0.01531, -0.9959, 0.08925, 0.01531, -0.9959, 0.08925, 0.01531, -0.9959, 0.08925, 0.01531, -0.9959, 0.08925, -8.38e-08, 0.0, 1.0, -4.19e-08, 0.0, 1.0, -4.19e-08, 0.0, 1.0, -8.38e-08, 0.0, 1.0, -8.38e-08, 0.0, 1.0, 0.0001295, -1.0, -0.004016, 0.0001295, -1.0, -0.004016, 0.0001295, -1.0, -0.004016, 0.0001295, -1.0, -0.004016, 0.02842, -0.4729, -0.8806, 0.02842, -0.4729, -0.8806, 0.02842, -0.4729, -0.8806, 0.02842, -0.4729, -0.8806, 1.0, 0.0008157, 0.003855, 1.0, 0.0008157, 0.003855, 1.0, 0.0008157, 0.003855, 1.0, 0.0008157, 0.003855, 0.0, 0.0, 1.0, 0.0, 0.0, 1.0, 0.0, 0.0, 1.0, 0.0, 0.0, 0.0, 0.0, 0.0, 0.0, 0.0, 0.0, 0.0, 0.0, -1.0, 0.0, 0.0, -1.0, 0.0, 0.0, -1.0, 0.0, 0.0, -1.0, 0.0, -0.9547, 0.0, 0.2974, -0.9547, 0.0, 0.2974, -0.9547, 0.0, 0.2974, -0.9547, 0.0, 0.2974, 1.0, -7.996e-08, 0.0, 1.0, -6.397e-07, 0.0, 1.0, -6.397e-07, 0.0, 1.0, -6.397e-07, 0.0, 1.0, -6.397e-07, 0.0, 1.0, -7.996e-08, 0.0, -0.9347, -0.3492, -0.06611, -0.9347, -0.3492, -0.06611, -0.9347, -0.3492, -0.06611, -0.9347, -0.3492, -0.06611, 5.061e-08, 0.0, -1.0, 6.478e-08, 0.0, -1.0, 6.478e-08, 0.0, -1.0, 5.061e-08, 0.0, -1.0, -0.001246, 0.6865, 0.7271, -0.001246, 0.6865, 0.7271, -0.001246, 0.6865, 0.7271, -0.001246, 0.6865, 0.7271, -0.9144, 0.3101, 0.2603, -0.9144, 0.3101, 0.2603, -0.9144, 0.3101, 0.2603, -0.9144, 0.3101, 0.2603, -0.9144, 0.3101, 0.2603, 0.001546, 0.9141, 0.4056, 0.001546, 0.9141, 0.4056, 0.001546, 0.9141, 0.4056, 0.001546, 0.9141, 0.4056, 0.01454, 0.9962, 0.08631, 0.01454, 0.9962, 0.08631, 0.01454, 0.9962, 0.08631, 0.01454, 0.9962, 0.08631, 0.01454, 0.9962, 0.08631, 0.01454, 0.9962, 0.08631, 0.01454, 0.9962, 0.08631, 0.01454, 0.9962, 0.08631, 0.01454, 0.9962, 0.08631, 0.01454, 0.9962, 0.08631, 0.01454, 0.9962, 0.08631, 0.01454, 0.9962, 0.08631, 0.0, 0.0, 1.0, 0.0, 0.0, 1.0, 0.0, 0.0, 1.0, -4.19e-08, 0.0, 1.0, -4.19e-08, 0.0, 1.0, 0.0001295, 1.0, -0.004016, 0.0001295, 1.0, -0.004016, 0.0001295, 1.0, -0.004016, 0.0001295, 1.0, -0.004016, 0.02842, 0.4729, -0.8806, 0.02842, 0.4729, -0.8806, 0.02842, 0.4729, -0.8806, 0.02842, 0.4729, -0.8806, 1.0, -0.000816, 0.003855, 1.0, -0.000816, 0.003855, 1.0, -0.000816, 0.003855, 1.0, -0.000816, 0.003855, 0.0, 0.0, 1.0, 0.0, 0.0, 1.0, 0.0, 0.0, 1.0, -0.9547, 0.0, 0.2974, -0.9547, 0.0, 0.2974, -0.9547, 0.0, 0.2974, -0.9547, 0.0, 0.2974, -2.925e-08, 0.0, 1.0, -2.925e-08, 0.0, 1.0, -2.925e-08, 0.0, 1.0, -2.925e-08, 0.0, 1.0, -2.925e-08, 0.0, 1.0, -0.9921, 0.0, 0.1254, -0.9921, 0.0, 0.1254, -0.9921, 0.0, 0.1254, -0.9921, 0.0, 0.1254, -0.9921, 0.0, 0.1254, -0.9921, 0.0, 0.1254, -0.9921, 0.0, 0.1254, -0.9921, 0.0, 0.1254, 0.0009065, -1.0, 0.001633, 0.0009065, -1.0, 0.001633, 0.0009065, -1.0, 0.001633, 0.0009065, -1.0, 0.001633, -0.000911, 1.0, -0.001626, -0.000911, 1.0, -0.001626, -0.000911, 1.0, -0.001626, -0.000911, 1.0, -0.001626, 0.003885, -0.9999, 0.01096, 0.003885, -0.9999, 0.01096, 0.003885, -0.9999, 0.01096, 0.003885, -0.9999, 0.01096, -0.003762, 0.9999, 0.01085, -0.003762, 0.9999, 0.01085, -0.003762, 0.9999, 0.01085, -0.003762, 0.9999, 0.01085, 0.004394, 0.002159, 1.0, 0.004394, 0.002159, 1.0, 0.004394, 0.002159, 1.0, 0.004394, 0.002159, 1.0, 0.004411, -0.002133, 1.0, 0.004411, -0.002133, 1.0, 0.004411, -0.002133, 1.0, 0.004411, -0.002133, 1.0, 0.005416, 0.0, 1.0, 0.005416, 0.0, 1.0, 0.005416, 0.0, 1.0, 0.005416, 0.0, 1.0, 0.9824, 0.003354, 0.1868, 0.9824, 0.003354, 0.1868, 0.9824, 0.003354, 0.1868, 0.9824, 0.003354, 0.1868, 0.9824, 0.003354, 0.1868, 0.9824, 0.003354, 0.1868, 0.9824, 0.003354, 0.1868, 0.9824, 0.003354, 0.1868, -0.01531, 0.9959, -0.08925, -0.01531, 0.9959, -0.08925, -0.01531, 0.9959, -0.08925, -0.01531, 0.9959, -0.08925, -0.01531, 0.9959, -0.08925, -0.01531, 0.9959, -0.08925, -0.01531, 0.9959, -0.08925, -0.01531, 0.9959, -0.08925, -0.01531, 0.9959, -0.08925, -0.01531, 0.9959, -0.08925, -0.01531, 0.9959, -0.08925, -0.01531, 0.9959, -0.08925, -0.01531, 0.9959, -0.08925, -0.01531, 0.9959, -0.08925, -0.01454, -0.9962, -0.08631, -0.01454, -0.9962, -0.08631, -0.01454, -0.9962, -0.08631, -0.01454, -0.9962, -0.08631, -0.01454, -0.9962, -0.08631, -0.01454, -0.9962, -0.08631, -0.01454, -0.9962, -0.08631, -0.01454, -0.9962, -0.08631, -0.01454, -0.9962, -0.08631, -0.01454, -0.9962, -0.08631, -0.01454, -0.9962, -0.08631, -0.01454, -0.9962, -0.08631, 0.001246, 0.6865, -0.7271, 0.001246, 0.6865, -0.7271, 0.001246, 0.6865, -0.7271, 0.001246, 0.6865, -0.7271, 0.001246, -0.6865, -0.7271, 0.001246, -0.6865, -0.7271, 0.001246, -0.6865, -0.7271, 0.001246, -0.6865, -0.7271, 0.0, 1.0, 0.0, 0.0, 1.0, 0.0, 0.0, 1.0, 0.0, 0.0, 1.0, 0.0])] * 3)])
me_9mm_003 = bpy.data.meshes.new('9MM.003')
me_9mm_003.from_pydata([(0.4223, 0.9966, 0.04528), (0.4223, 1.178, 0.04528), (0.377, 0.9966, 0.0), (0.377, 1.178, 0.0), (0.4676, 0.9966, 0.0), (0.4676, 1.178, 0.0), (0.4223, 1.266, 0.02512), (0.3959, 1.266, 0.0), (0.4487, 1.266, 0.0), (0.4223, 0.9966, -0.04528), (0.4223, 1.178, -0.04528), (0.4223, 1.266, -0.02512)], [], [(4, 5, 1, 0), (0, 2, 9, 4), (0, 1, 3, 2), (1, 5, 8, 6), (3, 1, 6, 7), (4, 9, 10, 5), (9, 2, 3, 10), (10, 11, 8, 5), (3, 7, 11, 10), (7, 6, 8, 11)])
me_9mm_003.polygons.foreach_set('use_smooth', [True] * 10)
_k = set([(0, 1), (0, 2), (0, 4), (1, 3), (1, 5), (1, 6), (2, 3), (2, 9), (3, 7), (3, 10), (4, 5), (4, 9), (5, 8), (5, 10), (6, 7), (6, 8), (7, 11), (8, 11), (9, 10), (10, 11)])
me_9mm_003.attributes.new('sharp_edge', 'BOOLEAN', 'EDGE').data.foreach_set('value', [ (min(e.vertices), max(e.vertices)) in _k for e in me_9mm_003.edges])
_uv = me_9mm_003.uv_layers.new(name='UVMap')
_uv.uv.foreach_set('vector', [0.5262, 0.225, 0.5262, 0.5723, 0.4397, 0.5723, 0.4397, 0.225, 0.1657, 0.4264, 0.06381, 0.3353, 0.1602, 0.2314, 0.2619, 0.3211, 0.4397, 0.225, 0.4397, 0.5723, 0.3532, 0.5723, 0.3532, 0.225, 0.4411, 0.6774, 0.5179, 0.6765, 0.4771, 0.7965, 0.4411, 0.7965, 0.3795, 0.6774, 0.4411, 0.6774, 0.4411, 0.7965, 0.4052, 0.7965, 0.5262, 0.225, 0.4397, 0.225, 0.4397, 0.5723, 0.5262, 0.5723, 0.4397, 0.225, 0.3532, 0.225, 0.3532, 0.5723, 0.4397, 0.5723, 0.4411, 0.6774, 0.4411, 0.7965, 0.4771, 0.7965, 0.5179, 0.6765, 0.3795, 0.6774, 0.4052, 0.7965, 0.4411, 0.7965, 0.4411, 0.6774, 0.4273, 0.7947, 0.413, 0.7497, 0.462, 0.7352, 0.4755, 0.7813])
me_9mm_003.materials.append(mat_material_019)
me_9mm_003.update()
me_9mm_003.normals_split_custom_set([tuple(v) for v in zip(*[iter([0.7071, 0.0, 0.7071, 0.7071, 0.0, 0.7071, 0.7071, 0.0, 0.7071, 0.7071, 0.0, 0.7071, 0.0, -1.0, 0.0, 0.0, -1.0, 0.0, 0.0, -1.0, 0.0, 0.0, -1.0, 0.0, -0.7071, 0.0, 0.7071, -0.7071, 0.0, 0.7071, -0.7071, 0.0, 0.7071, -0.7071, 0.0, 0.7071, 0.6921, 0.1556, 0.7049, 0.6921, 0.1556, 0.7049, 0.6921, 0.1556, 0.7049, 0.6921, 0.1556, 0.7049, -0.6921, 0.1556, 0.7049, -0.6921, 0.1556, 0.7049, -0.6921, 0.1556, 0.7049, -0.6921, 0.1556, 0.7049, 0.7071, 0.0, -0.7071, 0.7071, 0.0, -0.7071, 0.7071, 0.0, -0.7071, 0.7071, 0.0, -0.7071, -0.7071, 0.0, -0.7071, -0.7071, 0.0, -0.7071, -0.7071, 0.0, -0.7071, -0.7071, 0.0, -0.7071, 0.6921, 0.1556, -0.7049, 0.6921, 0.1556, -0.7049, 0.6921, 0.1556, -0.7049, 0.6921, 0.1556, -0.7049, -0.6921, 0.1556, -0.7049, -0.6921, 0.1556, -0.7049, -0.6921, 0.1556, -0.7049, -0.6921, 0.1556, -0.7049, 0.0, 1.0, 0.0, 0.0, 1.0, 0.0, 0.0, 1.0, 0.0, 0.0, 1.0, 0.0])] * 3)])
me_plane_001 = bpy.data.meshes.new('Plane.001')
me_plane_001.from_pydata([(-0.9461, 0.9045, 1.726e-07), (-0.8923, 0.8978, 1.72e-07), (-0.9472, 1.032, 2.869e-09), (-0.8621, 1.032, 2.869e-09), (-0.9757, 0.7831, 1.616e-07), (-0.9375, 0.792, 1.624e-07), (-0.8539, 0.6797, 1.523e-07), (-1.68, 1.04, 0.02892), (-1.806, 1.244, 0.02892), (-1.68, 1.04, -0.02805), (-1.806, 1.244, -0.02805), (-1.709, 1.256, 0.02892), (-1.787, 1.292, 0.02892), (-1.709, 1.256, -0.02805), (-1.787, 1.292, -0.02805), (-0.9461, 0.9045, 1.726e-07), (-0.8923, 0.8978, 1.72e-07), (-0.9472, 1.032, 2.869e-09), (-0.8621, 1.032, 2.869e-09), (-0.9757, 0.7831, 1.616e-07), (-0.9375, 0.792, 1.624e-07), (-0.8539, 0.6797, 1.523e-07)], [], [(0, 1, 3, 2), (1, 0, 4, 5), (5, 4, 6), (7, 8, 10, 9), (9, 10, 14, 13), (13, 14, 12, 11), (11, 12, 8, 7), (9, 13, 11, 7), (14, 10, 8, 12), (15, 17, 18, 16), (16, 20, 19, 15), (20, 21, 19)])
me_plane_001.polygons.foreach_set('use_smooth', [True] * 12)
_k = set([(7, 8), (7, 9), (7, 11), (8, 10), (8, 12), (9, 10), (9, 13), (10, 14), (11, 12), (11, 13), (12, 14), (13, 14)])
me_plane_001.attributes.new('sharp_edge', 'BOOLEAN', 'EDGE').data.foreach_set('value', [ (min(e.vertices), max(e.vertices)) in _k for e in me_plane_001.edges])
_uv = me_plane_001.uv_layers.new(name='UVMap')
_uv.uv.foreach_set('vector', [0.4648, 0.282, 0.4752, 0.2945, 0.4554, 0.3345, 0.441, 0.312, 0.4752, 0.2945, 0.4648, 0.282, 0.4824, 0.2451, 0.4872, 0.2573, 0.4872, 0.2573, 0.4824, 0.2451, 0.5221, 0.2525, 0.2519, 0.8259, 0.1418, 0.8259, 0.1418, 0.8962, 0.2519, 0.8962, 0.2156, 0.8568, 0.1527, 0.8829, 0.1382, 0.8659, 0.1564, 0.8357, 0.2264, 0.8962, 0.1586, 0.8962, 0.1586, 0.8259, 0.2264, 0.8259, 0.102, 0.82, 0.2233, 0.82, 0.1921, 0.8828, 0.1058, 0.8863, 0.1102, 0.821, 0.1898, 0.821, 0.1898, 0.9006, 0.1102, 0.9006, 0.1586, 0.8962, 0.1418, 0.8962, 0.1418, 0.8259, 0.1586, 0.8259, 0.4648, 0.282, 0.441, 0.312, 0.4554, 0.3345, 0.4752, 0.2945, 0.4752, 0.2945, 0.4872, 0.2573, 0.4824, 0.2451, 0.4648, 0.282, 0.4872, 0.2573, 0.5221, 0.2525, 0.4824, 0.2451])
me_plane_001.materials.append(mat_material_026)
me_plane_001.update()
me_plane_001.normals_split_custom_set([tuple(v) for v in zip(*[iter([3.371e-08, 6.044e-07, 1.0, 3.778e-08, 6.883e-07, 1.0, 6.703e-08, 1.291e-06, 1.0, 6.703e-08, 1.291e-06, 1.0, 3.778e-08, 6.883e-07, 1.0, 3.371e-08, 6.044e-07, 1.0, 3.365e-13, -9.065e-08, 1.0, 3.271e-13, -9.065e-08, 1.0, 3.271e-13, -9.065e-08, 1.0, 3.365e-13, -9.065e-08, 1.0, 0.0, -9.065e-08, 1.0, -0.8505, -0.526, 0.0, -0.8505, -0.526, 0.0, -0.8505, -0.526, 0.0, -0.8505, -0.526, 0.0, 1.351e-07, 9.543e-08, -1.0, 1.351e-07, 9.543e-08, -1.0, 1.351e-07, 9.543e-08, -1.0, 1.351e-07, 9.543e-08, -1.0, 0.4181, 0.9084, 0.0, 0.4181, 0.9084, 0.0, 0.4181, 0.9084, 0.0, 0.4181, 0.9084, 0.0, -1.081e-07, -9.471e-08, 1.0, -1.081e-07, -9.471e-08, 1.0, -1.081e-07, -9.471e-08, 1.0, -1.081e-07, -9.471e-08, 1.0, 0.991, 0.134, 0.0, 0.991, 0.134, 0.0, 0.991, 0.134, 0.0, 0.991, 0.134, 0.0, -0.9278, 0.373, 0.0, -0.9278, 0.373, 0.0, -0.9278, 0.373, 0.0, -0.9278, 0.373, 0.0, -3.371e-08, -6.044e-07, -1.0, -6.703e-08, -1.291e-06, -1.0, -6.703e-08, -1.291e-06, -1.0, -3.778e-08, -6.883e-07, -1.0, -3.778e-08, -6.883e-07, -1.0, -3.61e-13, 9.065e-08, -1.0, -3.713e-13, 9.065e-08, -1.0, -3.371e-08, -6.044e-07, -1.0, -3.61e-13, 9.065e-08, -1.0, 0.0, 9.065e-08, -1.0, -3.713e-13, 9.065e-08, -1.0])] * 3)])
me_cube_003 = bpy.data.meshes.new('Cube.003')
me_cube_003.from_pydata([(-1.003, -0.09664, 0.4643), (-0.7017, -0.09664, 1.505), (-0.7012, -0.09664, 0.4642), (-0.4232, -0.09664, 1.559), (-1.003, 0.0, 0.4644), (-0.7017, 0.0, 1.459), (-0.6171, 0.0, 0.4646), (-0.3391, 0.0, 1.526), (-0.5092, 0.0, 0.3402), (-0.6739, -0.1249, 0.4645), (-0.714, -0.1249, 0.349), (-0.5916, 0.0, 0.463), (-0.5525, -0.08271, 0.3402), (-1.002, -0.1249, 0.4645), (-1.015, -0.1249, 0.3946), (-0.6239, -0.04842, 0.4635), (-0.591, 0.0, 0.4645), (-0.6311, 0.0, 0.3446), (-1.003, 0.09664, 0.4643), (-0.7017, 0.09664, 1.505), (-0.7012, 0.09664, 0.4642), (-0.4232, 0.09664, 1.559), (-0.6739, 0.1249, 0.4645), (-0.714, 0.1249, 0.349), (-0.5525, 0.08271, 0.3402), (-1.002, 0.1249, 0.4645), (-1.015, 0.1249, 0.3946), (-0.6239, 0.04842, 0.4635)], [], [(6, 7, 3, 2), (2, 3, 1, 0), (9, 10, 12, 15), (7, 5, 1, 3), (0, 1, 5, 4), (10, 9, 13, 14), (26, 14, 13, 4, 25), (16, 9, 15, 11), (16, 4, 13, 9), (8, 11, 15, 12), (10, 17, 8, 12), (6, 20, 21, 7), (20, 18, 19, 21), (22, 27, 24, 23), (7, 21, 19, 5), (18, 4, 5, 19), (23, 26, 25, 22), (16, 11, 27, 22), (16, 22, 25, 4), (8, 24, 27, 11), (23, 24, 8, 17), (14, 26, 23, 17, 10)])
me_cube_003.polygons.foreach_set('use_smooth', [True] * 22)
_k = set([(0, 1), (1, 3), (1, 5), (2, 3), (3, 7), (4, 5), (4, 13), (4, 25), (5, 7), (5, 19), (6, 7), (7, 21), (8, 11), (8, 12), (8, 17), (8, 24), (9, 10), (9, 13), (9, 15), (9, 16), (10, 12), (10, 14), (10, 17), (11, 15), (11, 16), (11, 27), (12, 15), (13, 14), (14, 26), (16, 22), (17, 23), (18, 19), (19, 21), (20, 21), (22, 23), (22, 25), (22, 27), (23, 24), (23, 26), (24, 27), (25, 26)])
me_cube_003.attributes.new('sharp_edge', 'BOOLEAN', 'EDGE').data.foreach_set('value', [ (min(e.vertices), max(e.vertices)) in _k for e in me_cube_003.edges])
_uv = me_cube_003.uv_layers.new(name='UVMap')
_uv.uv.foreach_set('vector', [0.468, 0.1565, 0.7051, 0.9268, 0.6496, 0.9535, 0.4115, 0.1587, 0.4115, 0.1587, 0.6496, 0.9535, 0.456, 0.9228, 0.2099, 0.1682, 0.3989, 0.1214, 0.4065, 0.05194, 0.5247, 0.02636, 0.4356, 0.1191, 0.7103, 0.9268, 0.442, 0.8887, 0.4435, 0.9228, 0.6496, 0.9535, 0.3584, 0.4106, 0.5015, 0.8516, 0.4564, 0.8454, 0.3153, 0.4236, 0.3986, 0.07463, 0.4316, 0.1581, 0.2029, 0.1683, 0.1917, 0.1174, 0.2526, 0.1007, 0.2526, 0.1007, 0.3045, 0.1059, 0.3045, 0.1059, 0.3045, 0.1059, 0.4924, 0.1555, 0.4316, 0.1581, 0.4683, 0.1558, 0.4919, 0.1545, 0.4557, 0.1555, 0.23, 0.1683, 0.23, 0.1683, 0.4316, 0.1581, 0.5507, 0.0184, 0.4378, 0.1177, 0.4141, 0.1191, 0.5189, 0.01975, 0.3986, 0.07463, 0.4594, 0.07206, 0.5486, 0.06177, 0.5168, 0.06311, 0.468, 0.1565, 0.4115, 0.1587, 0.6496, 0.9535, 0.7051, 0.9268, 0.4115, 0.1587, 0.2099, 0.1682, 0.456, 0.9228, 0.6496, 0.9535, 0.3989, 0.1214, 0.4356, 0.1191, 0.5247, 0.02636, 0.4065, 0.05194, 0.7103, 0.9268, 0.6496, 0.9535, 0.4435, 0.9228, 0.442, 0.8887, 0.3584, 0.4106, 0.3153, 0.4236, 0.4564, 0.8454, 0.5015, 0.8516, 0.3986, 0.07463, 0.1917, 0.1174, 0.2029, 0.1683, 0.4316, 0.1581, 0.4924, 0.1555, 0.4919, 0.1545, 0.4683, 0.1558, 0.4316, 0.1581, 0.4557, 0.1555, 0.4316, 0.1581, 0.23, 0.1683, 0.23, 0.1683, 0.5507, 0.0184, 0.5189, 0.01975, 0.4141, 0.1191, 0.4378, 0.1177, 0.3986, 0.07463, 0.5168, 0.06311, 0.5486, 0.06177, 0.4594, 0.07206, 0.2021, 0.1112, 0.2021, 0.1112, 0.3986, 0.07463, 0.4594, 0.07206, 0.3986, 0.07463])
me_cube_003.materials.append(mat_material_027)
me_cube_003.update()
me_cube_003.normals_split_custom_set([tuple(v) for v in zip(*[iter([0.7252, -0.6627, -0.187, 0.7252, -0.6627, -0.187, 0.7252, -0.6627, -0.187, 0.7252, -0.6627, -0.187, -1.122e-08, -1.0, 1.172e-07, -1.122e-08, -1.0, 1.172e-07, -1.122e-08, -1.0, 1.172e-07, -1.122e-08, -1.0, 1.172e-07, 0.4875, -0.853, 0.1865, 0.4875, -0.853, 0.1865, 0.4875, -0.853, 0.1865, 0.4875, -0.853, 0.1865, -0.1668, 0.4359, 0.8844, -0.1668, 0.4359, 0.8844, -0.1668, 0.4359, 0.8844, -0.1668, 0.4359, 0.8844, -0.9567, 0.06889, 0.2829, -0.9567, 0.06889, 0.2829, -0.9567, 0.06889, 0.2829, -0.9567, 0.06889, 0.2829, 0.0, -1.0, -1.957e-08, 0.0, -1.0, -1.957e-08, 0.0, -1.0, -1.957e-08, 0.0, -1.0, -1.957e-08, -0.9848, 0.0, 0.1735, -0.9848, 0.0, 0.1735, -0.9848, 0.0, 0.1735, -0.9848, 0.0, 0.1735, -0.9848, 0.0, 0.1735, 0.7471, -0.4974, -0.441, 0.7471, -0.4974, -0.441, 0.7471, -0.4974, -0.441, 0.7471, -0.4974, -0.441, -0.0001384, 0.0, 1.0, -0.0001384, 0.0, 1.0, -0.0001384, 0.000456, 1.0, -0.0001384, 0.000456, 1.0, 0.7401, -0.4244, 0.5217, 0.7401, -0.4244, 0.5217, 0.7401, -0.4244, 0.5217, 0.7401, -0.4244, 0.5217, -0.04807, 0.00796, -0.9988, -0.04807, 0.00796, -0.9988, -0.04807, 0.00796, -0.9988, -0.04807, 0.00796, -0.9988, 0.7252, 0.6627, -0.187, 0.7252, 0.6627, -0.187, 0.7252, 0.6627, -0.187, 0.7252, 0.6627, -0.187, -1.122e-08, 1.0, 1.172e-07, -1.122e-08, 1.0, 1.172e-07, -1.122e-08, 1.0, 1.172e-07, -1.122e-08, 1.0, 1.172e-07, 0.4875, 0.853, 0.1865, 0.4875, 0.853, 0.1865, 0.4875, 0.853, 0.1865, 0.4875, 0.853, 0.1865, -0.1668, -0.4359, 0.8844, -0.1668, -0.4359, 0.8844, -0.1668, -0.4359, 0.8844, -0.1668, -0.4359, 0.8844, -0.9567, -0.06889, 0.2829, -0.9567, -0.06889, 0.2829, -0.9567, -0.06889, 0.2829, -0.9567, -0.06889, 0.2829, 0.0, 1.0, 0.0, 0.0, 1.0, 0.0, 0.0, 1.0, 0.0, 0.0, 1.0, 0.0, 0.7471, 0.4974, -0.441, 0.7471, 0.4974, -0.441, 0.7471, 0.4974, -0.441, 0.7471, 0.4974, -0.441, -0.0001384, 0.0, 1.0, -0.0001384, -0.000456, 1.0, -0.0001384, -0.000456, 1.0, -0.0001384, 0.0, 1.0, 0.7401, 0.4244, 0.5217, 0.7401, 0.4244, 0.5217, 0.7401, 0.4244, 0.5217, 0.7401, 0.4244, 0.5217, -0.04807, -0.00796, -0.9988, -0.04807, -0.00796, -0.9988, -0.04807, -0.00796, -0.9988, -0.04807, -0.00796, -0.9988, -0.1383, 0.0, -0.9904, -0.1383, 0.0, -0.9904, -0.1383, 0.0, -0.9904, -0.1383, 0.0, -0.9904, -0.1383, 0.0, -0.9904])] * 3)])

# ---- objects
ob_uspbody = bpy.data.objects.new('USPBody', me_cube_001)
ob_uspslide = bpy.data.objects.new('USPSlide', me_cube_002)
ob_9mm = bpy.data.objects.new('9MM', me_9mm_003)
ob_usptrigger_hammer = bpy.data.objects.new('USPTrigger&Hammer', me_plane_001)
ob_uspmag = bpy.data.objects.new('USPMag', me_cube_003)

# ---- transforms, parenting, visibility, modifiers, constraints
ob_uspbody.location = (-0.09844, -1.949e-07, 1.45)
ob_uspbody.rotation_euler = (-1.629e-07, 0.0, 0.0)
ob_uspbody.color = (0.8, 0.8, 0.8, 1.0)
ob_uspslide.location = (-0.0005927, 0.0, 0.0)
ob_uspslide.rotation_euler = (-1.629e-07, 0.0, 0.0)
ob_uspslide.color = (0.8, 0.8, 0.8, 1.0)
ob_9mm.location = (0.0, 0.0, 0.0)
ob_9mm.rotation_euler = (1.571, -0.0, 0.0)
ob_9mm.color = (0.8, 0.8, 0.8, 1.0)
ob_usptrigger_hammer.location = (0.7657, -5.585e-08, 0.4157)
ob_usptrigger_hammer.rotation_euler = (1.571, -0.0, 0.0)
ob_usptrigger_hammer.color = (0.8, 0.8, 0.8, 1.0)
ob_uspmag.location = (0.0, 0.0, 0.0)
ob_uspmag.rotation_euler = (-1.629e-07, 0.0, 0.0)
ob_uspmag.color = (0.8, 0.8, 0.8, 1.0)

# ---- collection membership
col_collection.objects.link(ob_uspbody)
col_collection.objects.link(ob_uspslide)
col_collection.objects.link(ob_9mm)
col_collection.objects.link(ob_usptrigger_hammer)
col_collection.objects.link(ob_uspmag)

# ---- scene / render settings (as saved in the file)
scene.frame_start = 1; scene.frame_end = 250; scene.frame_set(1)
scene.render.engine = 'BLENDER_EEVEE_NEXT'
scene.cycles.sampling_pattern = 'TABULATED_SOBOL'
scene.view_settings.view_transform = 'Filmic'
bpy.context.view_layer.update()

# ---- added for rendering (the .blend has no active camera and no usable light): camera, sun
cam_auto = bpy.data.cameras.new('AutoCamera')
cam_auto.lens = 50.0
cam_auto.sensor_width = 36.0
cam_auto.clip_end = 1000.0
ob_auto_camera = bpy.data.objects.new('AutoCamera', cam_auto)
scene.collection.objects.link(ob_auto_camera)
ob_auto_camera.location = (2.32261, -2.85008, 2.95978)
ob_auto_camera.rotation_euler = (1.09748, -7.21219e-08, 0.694738)
scene.camera = ob_auto_camera
light_auto_sun = bpy.data.lights.new('AutoSun', 'SUN')
light_auto_sun.energy = 3.0
light_auto_sun.angle = 0.0523599
ob_auto_sun = bpy.data.objects.new('AutoSun', light_auto_sun)
scene.collection.objects.link(ob_auto_sun)
ob_auto_sun.rotation_euler = (0.872665, 0.174533, 0.523599)
bpy.context.view_layer.update()
